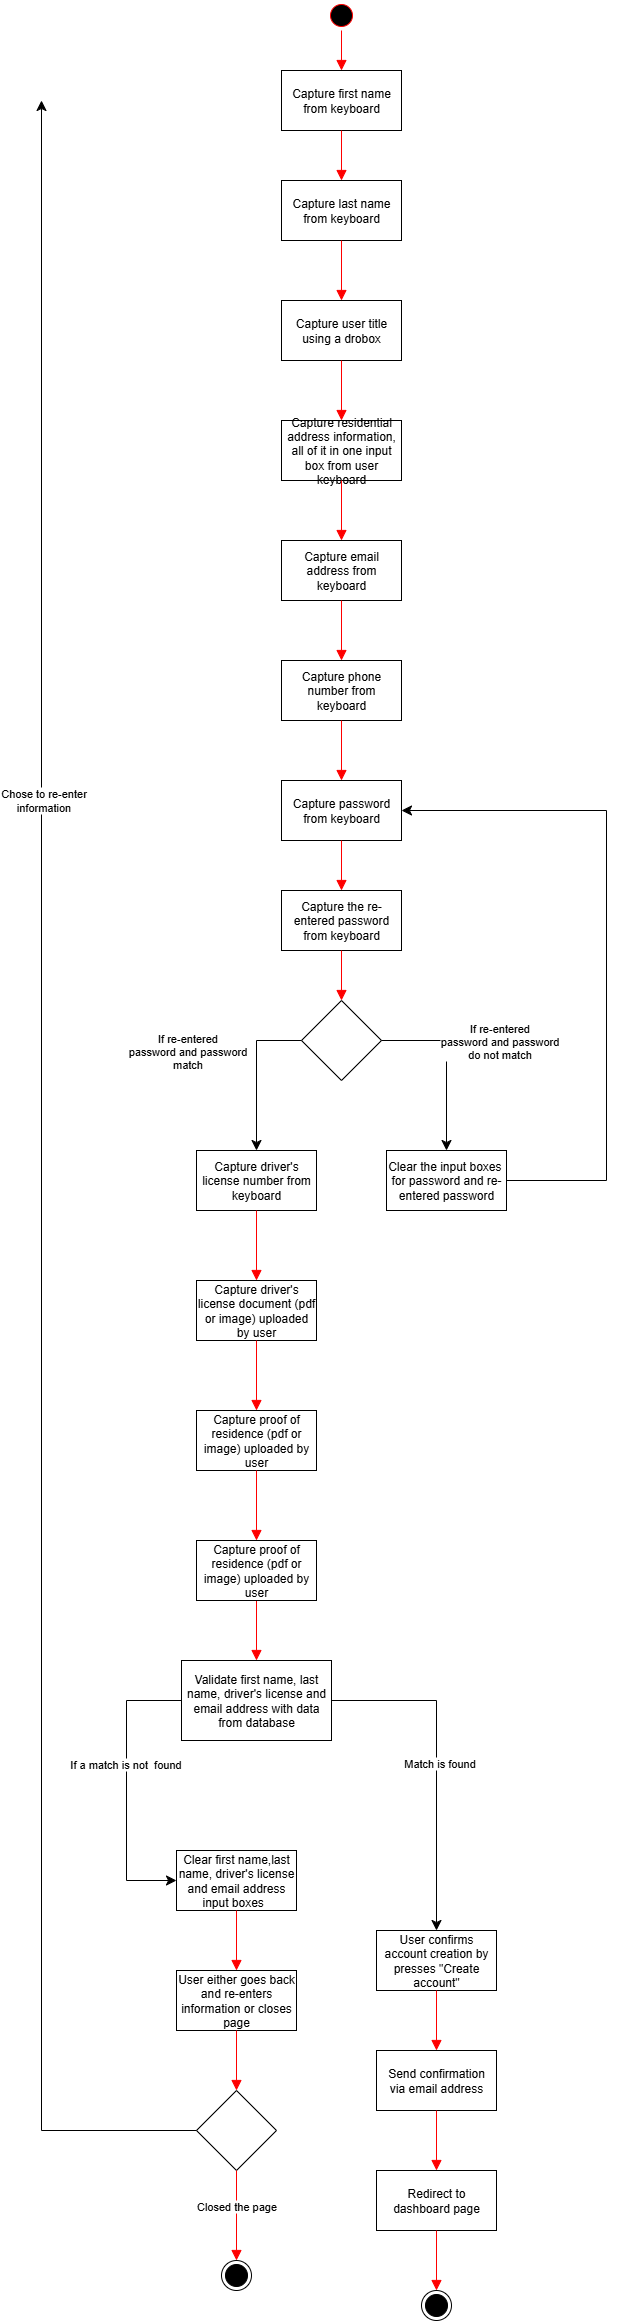

The diagram above was exported from draw.io. Its source (the exported page's mxGraphModel, read from the mxfile embedded in the PNG):
<mxGraphModel dx="1420" dy="383" grid="1" gridSize="10" guides="1" tooltips="1" connect="1" arrows="1" fold="1" page="1" pageScale="1" pageWidth="850" pageHeight="1100" math="0" shadow="0">
  <root>
    <mxCell id="0" />
    <mxCell id="1" parent="0" />
    <mxCell id="RAs32KpJlCHKYsDaDuBX-1" value="" style="ellipse;html=1;shape=startState;fillColor=light-dark(#000000,#000000);strokeColor=light-dark(#FF0000,#FFFFFF);" vertex="1" parent="1">
      <mxGeometry x="160" y="50" width="30" height="30" as="geometry" />
    </mxCell>
    <mxCell id="RAs32KpJlCHKYsDaDuBX-2" value="" style="edgeStyle=orthogonalEdgeStyle;html=1;verticalAlign=bottom;endArrow=block;endSize=8;strokeColor=light-dark(#FF0000,#000000);rounded=0;endFill=1;entryX=0.5;entryY=0;entryDx=0;entryDy=0;" edge="1" source="RAs32KpJlCHKYsDaDuBX-1" parent="1" target="RAs32KpJlCHKYsDaDuBX-3">
      <mxGeometry relative="1" as="geometry">
        <mxPoint x="175" y="150" as="targetPoint" />
      </mxGeometry>
    </mxCell>
    <mxCell id="RAs32KpJlCHKYsDaDuBX-3" value="Capture first name from keyboard" style="rounded=0;whiteSpace=wrap;html=1;" vertex="1" parent="1">
      <mxGeometry x="115" y="120" width="120" height="60" as="geometry" />
    </mxCell>
    <mxCell id="RAs32KpJlCHKYsDaDuBX-4" value="" style="edgeStyle=orthogonalEdgeStyle;html=1;verticalAlign=bottom;endArrow=block;endSize=8;strokeColor=light-dark(#FF0000,#000000);rounded=0;endFill=1;entryX=0.5;entryY=0;entryDx=0;entryDy=0;exitX=0.5;exitY=1;exitDx=0;exitDy=0;" edge="1" parent="1" target="RAs32KpJlCHKYsDaDuBX-5" source="RAs32KpJlCHKYsDaDuBX-3">
      <mxGeometry relative="1" as="geometry">
        <mxPoint x="175" y="260" as="targetPoint" />
        <mxPoint x="175" y="190" as="sourcePoint" />
      </mxGeometry>
    </mxCell>
    <mxCell id="RAs32KpJlCHKYsDaDuBX-5" value="Capture last name from keyboard" style="rounded=0;whiteSpace=wrap;html=1;" vertex="1" parent="1">
      <mxGeometry x="115" y="230" width="120" height="60" as="geometry" />
    </mxCell>
    <mxCell id="RAs32KpJlCHKYsDaDuBX-6" value="" style="edgeStyle=orthogonalEdgeStyle;html=1;verticalAlign=bottom;endArrow=block;endSize=8;strokeColor=light-dark(#FF0000,#000000);rounded=0;endFill=1;entryX=0.5;entryY=0;entryDx=0;entryDy=0;exitX=0.5;exitY=1;exitDx=0;exitDy=0;" edge="1" parent="1" target="RAs32KpJlCHKYsDaDuBX-7" source="RAs32KpJlCHKYsDaDuBX-5">
      <mxGeometry relative="1" as="geometry">
        <mxPoint x="175" y="380" as="targetPoint" />
        <mxPoint x="175" y="310" as="sourcePoint" />
      </mxGeometry>
    </mxCell>
    <mxCell id="RAs32KpJlCHKYsDaDuBX-7" value="Capture user title using a drobox" style="rounded=0;whiteSpace=wrap;html=1;" vertex="1" parent="1">
      <mxGeometry x="115" y="350" width="120" height="60" as="geometry" />
    </mxCell>
    <mxCell id="RAs32KpJlCHKYsDaDuBX-8" value="" style="edgeStyle=orthogonalEdgeStyle;html=1;verticalAlign=bottom;endArrow=block;endSize=8;strokeColor=light-dark(#FF0000,#000000);rounded=0;endFill=1;entryX=0.5;entryY=0;entryDx=0;entryDy=0;exitX=0.5;exitY=1;exitDx=0;exitDy=0;" edge="1" parent="1" target="RAs32KpJlCHKYsDaDuBX-9" source="RAs32KpJlCHKYsDaDuBX-7">
      <mxGeometry relative="1" as="geometry">
        <mxPoint x="175" y="510" as="targetPoint" />
        <mxPoint x="175" y="440" as="sourcePoint" />
      </mxGeometry>
    </mxCell>
    <mxCell id="RAs32KpJlCHKYsDaDuBX-9" value="Capture residential address information, all of it in one input box from user keyboard" style="rounded=0;whiteSpace=wrap;html=1;" vertex="1" parent="1">
      <mxGeometry x="115" y="470" width="120" height="60" as="geometry" />
    </mxCell>
    <mxCell id="RAs32KpJlCHKYsDaDuBX-12" value="" style="edgeStyle=orthogonalEdgeStyle;html=1;verticalAlign=bottom;endArrow=block;endSize=8;strokeColor=light-dark(#FF0000,#000000);rounded=0;endFill=1;entryX=0.5;entryY=0;entryDx=0;entryDy=0;exitX=0.5;exitY=1;exitDx=0;exitDy=0;" edge="1" parent="1" target="RAs32KpJlCHKYsDaDuBX-13" source="RAs32KpJlCHKYsDaDuBX-9">
      <mxGeometry relative="1" as="geometry">
        <mxPoint x="175" y="630" as="targetPoint" />
        <mxPoint x="175" y="560" as="sourcePoint" />
      </mxGeometry>
    </mxCell>
    <mxCell id="RAs32KpJlCHKYsDaDuBX-13" value="Capture email address from keyboard" style="rounded=0;whiteSpace=wrap;html=1;" vertex="1" parent="1">
      <mxGeometry x="115" y="590" width="120" height="60" as="geometry" />
    </mxCell>
    <mxCell id="RAs32KpJlCHKYsDaDuBX-14" value="" style="edgeStyle=orthogonalEdgeStyle;html=1;verticalAlign=bottom;endArrow=block;endSize=8;strokeColor=light-dark(#FF0000,#000000);rounded=0;endFill=1;entryX=0.5;entryY=0;entryDx=0;entryDy=0;exitX=0.5;exitY=1;exitDx=0;exitDy=0;" edge="1" parent="1" target="RAs32KpJlCHKYsDaDuBX-15" source="RAs32KpJlCHKYsDaDuBX-13">
      <mxGeometry relative="1" as="geometry">
        <mxPoint x="175" y="730" as="targetPoint" />
        <mxPoint x="175" y="660" as="sourcePoint" />
      </mxGeometry>
    </mxCell>
    <mxCell id="RAs32KpJlCHKYsDaDuBX-15" value="Capture phone number from keyboard" style="rounded=0;whiteSpace=wrap;html=1;" vertex="1" parent="1">
      <mxGeometry x="115" y="710" width="120" height="60" as="geometry" />
    </mxCell>
    <mxCell id="RAs32KpJlCHKYsDaDuBX-16" value="" style="edgeStyle=orthogonalEdgeStyle;html=1;verticalAlign=bottom;endArrow=block;endSize=8;strokeColor=light-dark(#FF0000,#000000);rounded=0;endFill=1;entryX=0.5;entryY=0;entryDx=0;entryDy=0;exitX=0.5;exitY=1;exitDx=0;exitDy=0;" edge="1" parent="1" target="RAs32KpJlCHKYsDaDuBX-17" source="RAs32KpJlCHKYsDaDuBX-15">
      <mxGeometry relative="1" as="geometry">
        <mxPoint x="175" y="880" as="targetPoint" />
        <mxPoint x="175" y="810" as="sourcePoint" />
      </mxGeometry>
    </mxCell>
    <mxCell id="RAs32KpJlCHKYsDaDuBX-17" value="Capture password from keyboard" style="rounded=0;whiteSpace=wrap;html=1;" vertex="1" parent="1">
      <mxGeometry x="115" y="830" width="120" height="60" as="geometry" />
    </mxCell>
    <mxCell id="RAs32KpJlCHKYsDaDuBX-18" value="" style="edgeStyle=orthogonalEdgeStyle;html=1;verticalAlign=bottom;endArrow=block;endSize=8;strokeColor=light-dark(#FF0000,#000000);rounded=0;endFill=1;entryX=0.5;entryY=0;entryDx=0;entryDy=0;exitX=0.5;exitY=1;exitDx=0;exitDy=0;" edge="1" parent="1" target="RAs32KpJlCHKYsDaDuBX-19" source="RAs32KpJlCHKYsDaDuBX-17">
      <mxGeometry relative="1" as="geometry">
        <mxPoint x="175" y="970" as="targetPoint" />
        <mxPoint x="175" y="900" as="sourcePoint" />
      </mxGeometry>
    </mxCell>
    <mxCell id="RAs32KpJlCHKYsDaDuBX-19" value="Capture the re-entered password from keyboard" style="rounded=0;whiteSpace=wrap;html=1;" vertex="1" parent="1">
      <mxGeometry x="115" y="940" width="120" height="60" as="geometry" />
    </mxCell>
    <mxCell id="RAs32KpJlCHKYsDaDuBX-20" value="" style="edgeStyle=orthogonalEdgeStyle;html=1;verticalAlign=bottom;endArrow=block;endSize=8;strokeColor=light-dark(#FF0000,#000000);rounded=0;endFill=1;entryX=0.5;entryY=0;entryDx=0;entryDy=0;exitX=0.5;exitY=1;exitDx=0;exitDy=0;" edge="1" parent="1" target="RAs32KpJlCHKYsDaDuBX-22" source="RAs32KpJlCHKYsDaDuBX-19">
      <mxGeometry relative="1" as="geometry">
        <mxPoint x="175" y="1050" as="targetPoint" />
        <mxPoint x="175" y="1010" as="sourcePoint" />
      </mxGeometry>
    </mxCell>
    <mxCell id="RAs32KpJlCHKYsDaDuBX-22" value="" style="rhombus;whiteSpace=wrap;html=1;" vertex="1" parent="1">
      <mxGeometry x="135" y="1050" width="80" height="80" as="geometry" />
    </mxCell>
    <mxCell id="RAs32KpJlCHKYsDaDuBX-24" value="" style="edgeStyle=segmentEdgeStyle;endArrow=classic;html=1;curved=0;rounded=0;endSize=8;startSize=8;exitX=0;exitY=0.5;exitDx=0;exitDy=0;strokeColor=light-dark(#000000,#000000);entryX=0.5;entryY=0;entryDx=0;entryDy=0;" edge="1" parent="1" source="RAs32KpJlCHKYsDaDuBX-22" target="RAs32KpJlCHKYsDaDuBX-29">
      <mxGeometry width="50" height="50" relative="1" as="geometry">
        <mxPoint x="150" y="1150" as="sourcePoint" />
        <mxPoint x="90" y="1200" as="targetPoint" />
      </mxGeometry>
    </mxCell>
    <mxCell id="RAs32KpJlCHKYsDaDuBX-25" value="If re-entered&lt;br&gt;password and password&lt;br&gt;match" style="edgeLabel;html=1;align=center;verticalAlign=middle;resizable=0;points=[];" vertex="1" connectable="0" parent="RAs32KpJlCHKYsDaDuBX-24">
      <mxGeometry x="-0.7291" relative="1" as="geometry">
        <mxPoint x="-94" y="10" as="offset" />
      </mxGeometry>
    </mxCell>
    <mxCell id="RAs32KpJlCHKYsDaDuBX-26" value="" style="edgeStyle=segmentEdgeStyle;endArrow=classic;html=1;curved=0;rounded=0;endSize=8;startSize=8;exitX=1;exitY=0.5;exitDx=0;exitDy=0;strokeColor=light-dark(#000000,#000000);entryX=0.5;entryY=0;entryDx=0;entryDy=0;" edge="1" parent="1" source="RAs32KpJlCHKYsDaDuBX-22" target="RAs32KpJlCHKYsDaDuBX-31">
      <mxGeometry width="50" height="50" relative="1" as="geometry">
        <mxPoint x="250" y="1090" as="sourcePoint" />
        <mxPoint x="280" y="1200" as="targetPoint" />
        <Array as="points">
          <mxPoint x="280" y="1090" />
        </Array>
      </mxGeometry>
    </mxCell>
    <mxCell id="RAs32KpJlCHKYsDaDuBX-27" value="If re-entered&lt;br&gt;password and password&lt;br&gt;do not match" style="edgeLabel;html=1;align=center;verticalAlign=middle;resizable=0;points=[];" vertex="1" connectable="0" parent="RAs32KpJlCHKYsDaDuBX-26">
      <mxGeometry x="-0.7291" relative="1" as="geometry">
        <mxPoint x="93" as="offset" />
      </mxGeometry>
    </mxCell>
    <mxCell id="RAs32KpJlCHKYsDaDuBX-29" value="Capture driver's license number from keyboard" style="rounded=0;whiteSpace=wrap;html=1;" vertex="1" parent="1">
      <mxGeometry x="30" y="1200" width="120" height="60" as="geometry" />
    </mxCell>
    <mxCell id="RAs32KpJlCHKYsDaDuBX-31" value="Clear the input boxes&amp;nbsp;&lt;br&gt;for password and re-entered password" style="rounded=0;whiteSpace=wrap;html=1;" vertex="1" parent="1">
      <mxGeometry x="220" y="1200" width="120" height="60" as="geometry" />
    </mxCell>
    <mxCell id="RAs32KpJlCHKYsDaDuBX-32" value="" style="edgeStyle=segmentEdgeStyle;endArrow=classic;html=1;curved=0;rounded=0;endSize=8;startSize=8;strokeColor=light-dark(#000000,#000000);exitX=1;exitY=0.5;exitDx=0;exitDy=0;entryX=1;entryY=0.5;entryDx=0;entryDy=0;" edge="1" parent="1" source="RAs32KpJlCHKYsDaDuBX-31" target="RAs32KpJlCHKYsDaDuBX-17">
      <mxGeometry width="50" height="50" relative="1" as="geometry">
        <mxPoint x="400" y="1230" as="sourcePoint" />
        <mxPoint x="440" y="770" as="targetPoint" />
        <Array as="points">
          <mxPoint x="440" y="1230" />
          <mxPoint x="440" y="860" />
        </Array>
      </mxGeometry>
    </mxCell>
    <mxCell id="RAs32KpJlCHKYsDaDuBX-33" value="" style="edgeStyle=orthogonalEdgeStyle;html=1;verticalAlign=bottom;endArrow=block;endSize=8;strokeColor=light-dark(#FF0000,#000000);rounded=0;endFill=1;entryX=0.5;entryY=0;entryDx=0;entryDy=0;exitX=0.5;exitY=1;exitDx=0;exitDy=0;" edge="1" parent="1" target="RAs32KpJlCHKYsDaDuBX-34" source="RAs32KpJlCHKYsDaDuBX-29">
      <mxGeometry relative="1" as="geometry">
        <mxPoint x="90" y="1360" as="targetPoint" />
        <mxPoint x="90" y="1280" as="sourcePoint" />
      </mxGeometry>
    </mxCell>
    <mxCell id="RAs32KpJlCHKYsDaDuBX-34" value="Capture driver's license document (pdf or image) uploaded by user" style="rounded=0;whiteSpace=wrap;html=1;" vertex="1" parent="1">
      <mxGeometry x="30" y="1330" width="120" height="60" as="geometry" />
    </mxCell>
    <mxCell id="RAs32KpJlCHKYsDaDuBX-35" value="" style="edgeStyle=orthogonalEdgeStyle;html=1;verticalAlign=bottom;endArrow=block;endSize=8;strokeColor=light-dark(#FF0000,#000000);rounded=0;endFill=1;entryX=0.5;entryY=0;entryDx=0;entryDy=0;exitX=0.5;exitY=1;exitDx=0;exitDy=0;" edge="1" parent="1" target="RAs32KpJlCHKYsDaDuBX-36" source="RAs32KpJlCHKYsDaDuBX-34">
      <mxGeometry relative="1" as="geometry">
        <mxPoint x="90" y="1500" as="targetPoint" />
        <mxPoint x="90" y="1420" as="sourcePoint" />
      </mxGeometry>
    </mxCell>
    <mxCell id="RAs32KpJlCHKYsDaDuBX-36" value="Capture proof of residence (pdf or image) uploaded by user" style="rounded=0;whiteSpace=wrap;html=1;" vertex="1" parent="1">
      <mxGeometry x="30" y="1460" width="120" height="60" as="geometry" />
    </mxCell>
    <mxCell id="RAs32KpJlCHKYsDaDuBX-37" value="" style="edgeStyle=orthogonalEdgeStyle;html=1;verticalAlign=bottom;endArrow=block;endSize=8;strokeColor=light-dark(#FF0000,#000000);rounded=0;endFill=1;entryX=0.5;entryY=0;entryDx=0;entryDy=0;exitX=0.5;exitY=1;exitDx=0;exitDy=0;" edge="1" parent="1" target="RAs32KpJlCHKYsDaDuBX-38" source="RAs32KpJlCHKYsDaDuBX-64">
      <mxGeometry relative="1" as="geometry">
        <mxPoint x="90" y="1730" as="targetPoint" />
        <mxPoint x="90" y="1680" as="sourcePoint" />
      </mxGeometry>
    </mxCell>
    <mxCell id="RAs32KpJlCHKYsDaDuBX-38" value="Validate first name, last name, driver's license and email address with data from database" style="rounded=0;whiteSpace=wrap;html=1;" vertex="1" parent="1">
      <mxGeometry x="15" y="1710" width="150" height="80" as="geometry" />
    </mxCell>
    <mxCell id="RAs32KpJlCHKYsDaDuBX-39" value="" style="edgeStyle=segmentEdgeStyle;endArrow=classic;html=1;curved=0;rounded=0;endSize=8;startSize=8;exitX=0;exitY=0.5;exitDx=0;exitDy=0;strokeColor=light-dark(#000000,#000000);entryX=0;entryY=0.5;entryDx=0;entryDy=0;" edge="1" parent="1" source="RAs32KpJlCHKYsDaDuBX-38" target="RAs32KpJlCHKYsDaDuBX-42">
      <mxGeometry width="50" height="50" relative="1" as="geometry">
        <mxPoint x="-90" y="1840" as="sourcePoint" />
        <mxPoint y="1930" as="targetPoint" />
        <Array as="points">
          <mxPoint x="-40" y="1750" />
          <mxPoint x="-40" y="1930" />
        </Array>
      </mxGeometry>
    </mxCell>
    <mxCell id="RAs32KpJlCHKYsDaDuBX-40" value="If a match is not&amp;nbsp; found" style="edgeLabel;html=1;align=center;verticalAlign=middle;resizable=0;points=[];" vertex="1" connectable="0" parent="RAs32KpJlCHKYsDaDuBX-39">
      <mxGeometry x="-0.1735" y="-2" relative="1" as="geometry">
        <mxPoint as="offset" />
      </mxGeometry>
    </mxCell>
    <mxCell id="RAs32KpJlCHKYsDaDuBX-42" value="Clear first name,last name, driver's license and email address input boxes&amp;nbsp;&amp;nbsp;" style="rounded=0;whiteSpace=wrap;html=1;" vertex="1" parent="1">
      <mxGeometry x="10" y="1900" width="120" height="60" as="geometry" />
    </mxCell>
    <mxCell id="RAs32KpJlCHKYsDaDuBX-43" value="" style="edgeStyle=segmentEdgeStyle;endArrow=classic;html=1;curved=0;rounded=0;endSize=8;startSize=8;exitX=1;exitY=0.5;exitDx=0;exitDy=0;strokeColor=light-dark(#000000,#000000);entryX=0.5;entryY=0;entryDx=0;entryDy=0;" edge="1" parent="1" source="RAs32KpJlCHKYsDaDuBX-38" target="RAs32KpJlCHKYsDaDuBX-48">
      <mxGeometry width="50" height="50" relative="1" as="geometry">
        <mxPoint x="215" y="1870" as="sourcePoint" />
        <mxPoint x="265" y="1970" as="targetPoint" />
      </mxGeometry>
    </mxCell>
    <mxCell id="RAs32KpJlCHKYsDaDuBX-46" value="Match is found" style="edgeLabel;html=1;align=center;verticalAlign=middle;resizable=0;points=[];" vertex="1" connectable="0" parent="RAs32KpJlCHKYsDaDuBX-43">
      <mxGeometry x="-0.0028" y="2" relative="1" as="geometry">
        <mxPoint as="offset" />
      </mxGeometry>
    </mxCell>
    <mxCell id="RAs32KpJlCHKYsDaDuBX-44" value="" style="edgeStyle=orthogonalEdgeStyle;html=1;verticalAlign=bottom;endArrow=block;endSize=8;strokeColor=light-dark(#FF0000,#000000);rounded=0;endFill=1;entryX=0.5;entryY=0;entryDx=0;entryDy=0;exitX=0.5;exitY=1;exitDx=0;exitDy=0;" edge="1" parent="1" target="RAs32KpJlCHKYsDaDuBX-45" source="RAs32KpJlCHKYsDaDuBX-42">
      <mxGeometry relative="1" as="geometry">
        <mxPoint x="70" y="2070" as="targetPoint" />
        <mxPoint x="70" y="1990" as="sourcePoint" />
      </mxGeometry>
    </mxCell>
    <mxCell id="RAs32KpJlCHKYsDaDuBX-45" value="User either goes back and re-enters information or closes page" style="rounded=0;whiteSpace=wrap;html=1;" vertex="1" parent="1">
      <mxGeometry x="10" y="2020" width="120" height="60" as="geometry" />
    </mxCell>
    <mxCell id="RAs32KpJlCHKYsDaDuBX-48" value="User confirms account creation by presses &quot;Create account&quot;" style="rounded=0;whiteSpace=wrap;html=1;" vertex="1" parent="1">
      <mxGeometry x="210" y="1980" width="120" height="60" as="geometry" />
    </mxCell>
    <mxCell id="RAs32KpJlCHKYsDaDuBX-49" value="" style="edgeStyle=orthogonalEdgeStyle;html=1;verticalAlign=bottom;endArrow=block;endSize=8;strokeColor=light-dark(#FF0000,#000000);rounded=0;endFill=1;entryX=0.5;entryY=0;entryDx=0;entryDy=0;exitX=0.5;exitY=1;exitDx=0;exitDy=0;" edge="1" parent="1" target="RAs32KpJlCHKYsDaDuBX-50" source="RAs32KpJlCHKYsDaDuBX-48">
      <mxGeometry relative="1" as="geometry">
        <mxPoint x="270" y="2130" as="targetPoint" />
        <mxPoint x="270" y="2050" as="sourcePoint" />
      </mxGeometry>
    </mxCell>
    <mxCell id="RAs32KpJlCHKYsDaDuBX-50" value="Send confirmation&lt;br&gt;via email address" style="rounded=0;whiteSpace=wrap;html=1;" vertex="1" parent="1">
      <mxGeometry x="210" y="2100" width="120" height="60" as="geometry" />
    </mxCell>
    <mxCell id="RAs32KpJlCHKYsDaDuBX-51" value="" style="rhombus;whiteSpace=wrap;html=1;" vertex="1" parent="1">
      <mxGeometry x="30" y="2140" width="80" height="80" as="geometry" />
    </mxCell>
    <mxCell id="RAs32KpJlCHKYsDaDuBX-52" value="" style="edgeStyle=orthogonalEdgeStyle;html=1;verticalAlign=bottom;endArrow=block;endSize=8;strokeColor=light-dark(#FF0000,#000000);rounded=0;endFill=1;entryX=0.5;entryY=0;entryDx=0;entryDy=0;exitX=0.5;exitY=1;exitDx=0;exitDy=0;" edge="1" parent="1" target="RAs32KpJlCHKYsDaDuBX-54" source="RAs32KpJlCHKYsDaDuBX-50">
      <mxGeometry relative="1" as="geometry">
        <mxPoint x="270" y="2220" as="targetPoint" />
        <mxPoint x="275" y="2170" as="sourcePoint" />
      </mxGeometry>
    </mxCell>
    <mxCell id="RAs32KpJlCHKYsDaDuBX-54" value="Redirect to dashboard page" style="rounded=0;whiteSpace=wrap;html=1;" vertex="1" parent="1">
      <mxGeometry x="210" y="2220" width="120" height="60" as="geometry" />
    </mxCell>
    <mxCell id="RAs32KpJlCHKYsDaDuBX-55" value="" style="edgeStyle=orthogonalEdgeStyle;html=1;verticalAlign=bottom;endArrow=block;endSize=8;strokeColor=light-dark(#FF0000,#000000);rounded=0;endFill=1;entryX=0.5;entryY=0;entryDx=0;entryDy=0;exitX=0.5;exitY=1;exitDx=0;exitDy=0;" edge="1" parent="1" source="RAs32KpJlCHKYsDaDuBX-54" target="RAs32KpJlCHKYsDaDuBX-56">
      <mxGeometry relative="1" as="geometry">
        <mxPoint x="269.5" y="2360" as="targetPoint" />
        <mxPoint x="269.5" y="2300" as="sourcePoint" />
      </mxGeometry>
    </mxCell>
    <mxCell id="RAs32KpJlCHKYsDaDuBX-56" value="" style="ellipse;html=1;shape=endState;fillColor=#000000;strokeColor=light-dark(#000000,#000000);" vertex="1" parent="1">
      <mxGeometry x="255" y="2340" width="30" height="30" as="geometry" />
    </mxCell>
    <mxCell id="RAs32KpJlCHKYsDaDuBX-57" value="" style="edgeStyle=orthogonalEdgeStyle;html=1;verticalAlign=bottom;endArrow=block;endSize=8;strokeColor=light-dark(#FF0000,#000000);rounded=0;endFill=1;entryX=0.5;entryY=0;entryDx=0;entryDy=0;exitX=0.5;exitY=1;exitDx=0;exitDy=0;" edge="1" parent="1" source="RAs32KpJlCHKYsDaDuBX-45" target="RAs32KpJlCHKYsDaDuBX-51">
      <mxGeometry relative="1" as="geometry">
        <mxPoint x="160" y="2170" as="targetPoint" />
        <mxPoint x="70" y="2090" as="sourcePoint" />
      </mxGeometry>
    </mxCell>
    <mxCell id="RAs32KpJlCHKYsDaDuBX-58" value="" style="edgeStyle=segmentEdgeStyle;endArrow=classic;html=1;curved=0;rounded=0;endSize=8;startSize=8;strokeColor=light-dark(#000000,#000000);exitX=0;exitY=0.5;exitDx=0;exitDy=0;entryX=0;entryY=0.5;entryDx=0;entryDy=0;" edge="1" parent="1" source="RAs32KpJlCHKYsDaDuBX-51">
      <mxGeometry width="50" height="50" relative="1" as="geometry">
        <mxPoint x="-210" y="2060" as="sourcePoint" />
        <mxPoint x="-125" y="150" as="targetPoint" />
      </mxGeometry>
    </mxCell>
    <mxCell id="RAs32KpJlCHKYsDaDuBX-59" value="Chose to re-enter&lt;br&gt;information" style="edgeLabel;html=1;align=center;verticalAlign=middle;resizable=0;points=[];" vertex="1" connectable="0" parent="RAs32KpJlCHKYsDaDuBX-58">
      <mxGeometry x="0.3604" y="-1" relative="1" as="geometry">
        <mxPoint as="offset" />
      </mxGeometry>
    </mxCell>
    <mxCell id="RAs32KpJlCHKYsDaDuBX-60" value="" style="edgeStyle=orthogonalEdgeStyle;html=1;verticalAlign=bottom;endArrow=block;endSize=8;strokeColor=light-dark(#FF0000,#000000);rounded=0;endFill=1;entryX=0.5;entryY=0;entryDx=0;entryDy=0;exitX=0.5;exitY=1;exitDx=0;exitDy=0;" edge="1" parent="1" source="RAs32KpJlCHKYsDaDuBX-51" target="RAs32KpJlCHKYsDaDuBX-62">
      <mxGeometry relative="1" as="geometry">
        <mxPoint x="69.5" y="2300" as="targetPoint" />
        <mxPoint x="69.5" y="2240" as="sourcePoint" />
      </mxGeometry>
    </mxCell>
    <mxCell id="RAs32KpJlCHKYsDaDuBX-61" value="Closed the page" style="edgeLabel;html=1;align=center;verticalAlign=middle;resizable=0;points=[];" vertex="1" connectable="0" parent="RAs32KpJlCHKYsDaDuBX-60">
      <mxGeometry x="-0.2154" y="-1" relative="1" as="geometry">
        <mxPoint as="offset" />
      </mxGeometry>
    </mxCell>
    <mxCell id="RAs32KpJlCHKYsDaDuBX-62" value="" style="ellipse;html=1;shape=endState;fillColor=#000000;strokeColor=light-dark(#000000,#000000);" vertex="1" parent="1">
      <mxGeometry x="55" y="2310" width="30" height="30" as="geometry" />
    </mxCell>
    <mxCell id="RAs32KpJlCHKYsDaDuBX-63" value="" style="edgeStyle=orthogonalEdgeStyle;html=1;verticalAlign=bottom;endArrow=block;endSize=8;strokeColor=light-dark(#FF0000,#000000);rounded=0;endFill=1;entryX=0.5;entryY=0;entryDx=0;entryDy=0;exitX=0.5;exitY=1;exitDx=0;exitDy=0;" edge="1" parent="1" target="RAs32KpJlCHKYsDaDuBX-64" source="RAs32KpJlCHKYsDaDuBX-36">
      <mxGeometry relative="1" as="geometry">
        <mxPoint x="380" y="1700" as="targetPoint" />
        <mxPoint x="210" y="1680" as="sourcePoint" />
      </mxGeometry>
    </mxCell>
    <mxCell id="RAs32KpJlCHKYsDaDuBX-64" value="Capture proof of residence (pdf or image) uploaded by user" style="rounded=0;whiteSpace=wrap;html=1;" vertex="1" parent="1">
      <mxGeometry x="30" y="1590" width="120" height="60" as="geometry" />
    </mxCell>
  </root>
</mxGraphModel>